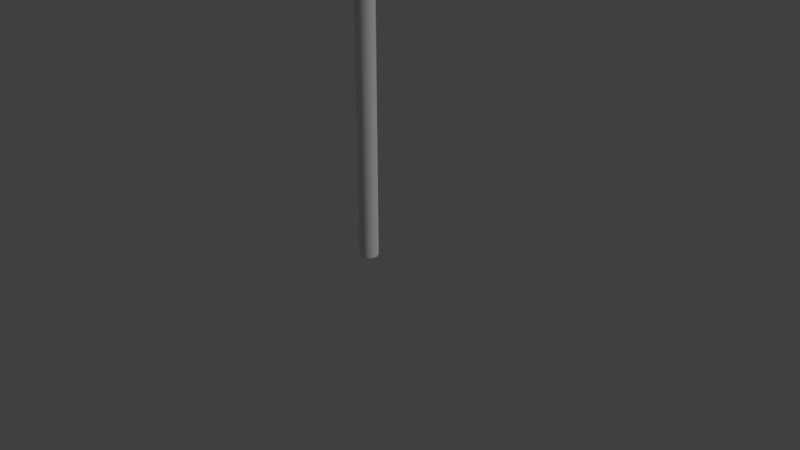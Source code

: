 # Source: sign1.blend  (saved by Blender 2.78.0; exported with 4.5.12 LTS)
import bpy
from mathutils import Matrix  # noqa: F401  (used for matrix-valued properties, if any)

bpy.ops.wm.read_factory_settings(use_empty=True)
scene = bpy.context.scene
scene.name = 'Scene'

# ---- collections
col_collection_1 = bpy.data.collections.new('Collection 1'); scene.collection.children.link(col_collection_1)

# ---- materials (node trees are filled in below, after node groups)
mat_pole = bpy.data.materials.new('pole')
mat_pole.alpha_threshold = 0.0
mat_pole.use_transparent_shadow = False
mat_pole.roughness = 0.5
mat_pole.specular_intensity = 0.125
mat_pole.line_color = (0.0, 0.0, 0.0, 1.0)
mat_sign = bpy.data.materials.new('sign')
mat_sign.alpha_threshold = 0.0
mat_sign.use_transparent_shadow = False
mat_sign.roughness = 0.5
mat_sign.specular_intensity = 0.0
mat_signback = bpy.data.materials.new('signBack')
mat_signback.alpha_threshold = 0.0
mat_signback.use_transparent_shadow = False
mat_signback.roughness = 0.5
mat_signback.specular_intensity = 0.0

# ---- material node trees

# ---- world
world_world = bpy.data.worlds.new('World'); scene.world = world_world
world_world.color = (0.05088, 0.05088, 0.05088)
world_world.use_sun_shadow = False
world_world.sun_shadow_jitter_overblur = 0.0
world_world.cycles.sampling_method = 'MANUAL'

# ---- cameras
cam_camera = bpy.data.cameras.new('Camera')
cam_camera.clip_end = 100.0
cam_camera.lens = 35.0
cam_camera.sensor_width = 32.0
cam_camera.sensor_height = 18.0
cam_camera.ortho_scale = 7.314
cam_camera.dof.focus_distance = 0.0
cam_camera.dof.aperture_fstop = 128.0

# ---- lights
light_lamp = bpy.data.lights.new('Lamp', 'SUN')
light_lamp.transmission_factor = 0.0
light_lamp.cutoff_distance = 30.0
light_lamp.angle = 0.1993
light_lamp.energy = 1.0
light_lamp.shadow_buffer_clip_start = 1.001
light_lamp.shadow_soft_size = 0.1
light_lamp.shadow_cascade_max_distance = 1000.0

# ---- meshes
me_cube = bpy.data.meshes.new('Cube')
me_cube.from_pydata([(0.125, 0.025, 5.825), (0.1427, 0.0125, 5.812), (0.125, 0.01768, 5.807), (0.1427, -2.503e-09, 5.807), (0.125, -2.503e-09, 5.8), (0.1427, -0.0125, 5.812), (0.125, -0.01768, 5.807), (0.1427, -0.01768, 5.825), (0.125, -0.025, 5.825), (0.15, -3.731e-09, 5.825), (0.1427, -0.0125, 5.837), (0.125, -0.01768, 5.843), (0.1427, -2.503e-09, 5.843), (0.125, -1.571e-09, 5.85), (0.1427, 0.0125, 5.837), (0.125, 0.01768, 5.843), (0.1427, 0.01768, 5.825), (0.125, 0.0, 7.5), (0.125, -1.25, 5.5), (0.125, 1.25, 5.5), (0.1275, 0.0, 7.5), (0.1275, -1.25, 5.5), (0.1275, 1.25, 5.5), (0.0, 0.125, 0.0), (0.0, 0.125, 6.75), (0.0625, 0.1083, 0.0), (0.0625, 0.1083, 6.75), (0.1083, 0.0625, 0.0), (0.1083, 0.0625, 6.75), (0.125, -5.464e-09, 0.0), (0.125, -5.464e-09, 6.75), (0.1083, -0.0625, 0.0), (0.1083, -0.0625, 6.75), (0.0625, -0.1083, 0.0), (0.0625, -0.1083, 6.75), (1.887e-08, -0.125, 0.0), (1.887e-08, -0.125, 6.75), (-0.0625, -0.1083, 0.0), (-0.0625, -0.1083, 6.75), (-0.1083, -0.0625, 0.0), (-0.1083, -0.0625, 6.75), (-0.125, -5.811e-08, 0.0), (-0.125, -5.811e-08, 6.75), (-0.1083, 0.0625, 0.0), (-0.1083, 0.0625, 6.75), (-0.0625, 0.1083, 0.0), (-0.0625, 0.1083, 6.75), (3.881e-11, 0.1055, 0.0), (3.881e-11, 0.1055, 6.75), (0.05273, 0.09134, 0.0), (0.05273, 0.09134, 6.75), (0.09134, 0.05273, 0.0), (0.09134, 0.05273, 6.75), (0.1055, -7.404e-09, 0.0), (0.1055, -7.404e-09, 6.75), (0.09134, -0.05273, 0.0), (0.09134, -0.05273, 6.75), (0.05273, -0.09134, 0.0), (0.05273, -0.09134, 6.75), (1.596e-08, -0.1055, 0.0), (1.596e-08, -0.1055, 6.75), (-0.05273, -0.09134, 0.0), (-0.05273, -0.09134, 6.75), (-0.09134, -0.05273, 0.0), (-0.09134, -0.05273, 6.75), (-0.1055, -5.183e-08, 0.0), (-0.1055, -5.183e-08, 6.75), (-0.09134, 0.05273, 0.0), (-0.09134, 0.05273, 6.75), (-0.05273, 0.09134, 0.0), (-0.05273, 0.09134, 6.75), (0.125, 0.025, 6.7), (0.1427, 0.0125, 6.688), (0.125, 0.01768, 6.682), (0.1427, -2.503e-09, 6.682), (0.125, -2.503e-09, 6.675), (0.1427, -0.0125, 6.688), (0.125, -0.01768, 6.682), (0.1427, -0.01768, 6.7), (0.125, -0.025, 6.7), (0.15, -3.731e-09, 6.7), (0.1427, -0.0125, 6.712), (0.125, -0.01768, 6.718), (0.1427, -2.503e-09, 6.718), (0.125, -1.571e-09, 6.725), (0.1427, 0.0125, 6.712), (0.125, 0.01768, 6.718), (0.1427, 0.01768, 6.7)], [], [(0, 16, 1, 2), (16, 9, 1), (1, 9, 3), (2, 1, 3, 4), (3, 9, 5), (4, 3, 5, 6), (6, 5, 7, 8), (5, 9, 7), (8, 7, 10, 11), (7, 9, 10), (11, 10, 12, 13), (10, 9, 12), (13, 12, 14, 15), (12, 9, 14), (15, 14, 16, 0), (14, 9, 16), (17, 19, 18), (20, 21, 22), (18, 19, 22, 21), (19, 17, 20, 22), (17, 18, 21, 20), (23, 24, 26, 25), (25, 26, 28, 27), (27, 28, 30, 29), (29, 30, 32, 31), (31, 32, 34, 33), (33, 34, 36, 35), (35, 36, 38, 37), (37, 38, 40, 39), (39, 40, 42, 41), (41, 42, 44, 43), (39, 63, 61, 37), (43, 44, 46, 45), (45, 46, 24, 23), (41, 65, 63, 39), (47, 49, 50, 48), (49, 51, 52, 50), (51, 53, 54, 52), (53, 55, 56, 54), (55, 57, 58, 56), (57, 59, 60, 58), (59, 61, 62, 60), (61, 63, 64, 62), (63, 65, 66, 64), (65, 67, 68, 66), (43, 67, 65, 41), (67, 69, 70, 68), (69, 47, 48, 70), (45, 69, 67, 43), (37, 61, 59, 35), (35, 59, 57, 33), (33, 57, 55, 31), (31, 55, 53, 29), (29, 53, 51, 27), (27, 51, 49, 25), (25, 49, 47, 23), (23, 47, 69, 45), (42, 66, 68, 44), (40, 64, 66, 42), (38, 62, 64, 40), (36, 60, 62, 38), (34, 58, 60, 36), (32, 56, 58, 34), (30, 54, 56, 32), (28, 52, 54, 30), (26, 50, 52, 28), (24, 48, 50, 26), (46, 70, 48, 24), (44, 68, 70, 46), (71, 87, 72, 73), (87, 80, 72), (72, 80, 74), (73, 72, 74, 75), (74, 80, 76), (75, 74, 76, 77), (77, 76, 78, 79), (76, 80, 78), (79, 78, 81, 82), (78, 80, 81), (82, 81, 83, 84), (81, 80, 83), (84, 83, 85, 86), (83, 80, 85), (86, 85, 87, 71), (85, 80, 87)])
me_cube.polygons.foreach_set('use_smooth', [1, 1, 1, 1, 1, 1, 1, 1, 1, 1, 1, 1, 1, 1, 1, 1, 0, 0, 0, 0, 0, 1, 1, 1, 1, 1, 1, 1, 1, 1, 1, 0, 1, 1, 0, 1, 1, 1, 1, 1, 1, 1, 1, 1, 1, 0, 1, 1, 0, 0, 0, 0, 0, 0, 0, 0, 0, 0, 0, 0, 0, 0, 0, 0, 0, 0, 0, 0, 0, 1, 1, 1, 1, 1, 1, 1, 1, 1, 1, 1, 1, 1, 1, 1, 1])
me_cube.polygons.foreach_set('material_index', [0, 0, 0, 0, 0, 0, 0, 0, 0, 0, 0, 0, 0, 0, 0, 0, 2, 1, 2, 2, 2, 0, 0, 0, 0, 0, 0, 0, 0, 0, 0, 0, 0, 0, 0, 0, 0, 0, 0, 0, 0, 0, 0, 0, 0, 0, 0, 0, 0, 0, 0, 0, 0, 0, 0, 0, 0, 0, 0, 0, 0, 0, 0, 0, 0, 0, 0, 0, 0, 0, 0, 0, 0, 0, 0, 0, 0, 0, 0, 0, 0, 0, 0, 0, 0])
_k = set([(23, 25), (23, 45), (24, 26), (24, 46), (25, 27), (26, 28), (27, 29), (28, 30), (29, 31), (30, 32), (31, 33), (32, 34), (33, 35), (34, 36), (35, 37), (36, 38), (37, 39), (38, 40), (39, 41), (40, 42), (41, 43), (42, 44), (43, 45), (44, 46), (47, 49), (47, 69), (48, 50), (48, 70), (49, 51), (50, 52), (51, 53), (52, 54), (53, 55), (54, 56), (55, 57), (56, 58), (57, 59), (58, 60), (59, 61), (60, 62), (61, 63), (62, 64), (63, 65), (64, 66), (65, 67), (66, 68), (67, 69), (68, 70)])
me_cube.attributes.new('sharp_edge', 'BOOLEAN', 'EDGE').data.foreach_set('value', [ (min(e.vertices), max(e.vertices)) in _k for e in me_cube.edges])
_uv = me_cube.uv_layers.new(name='UVMap')
_uv.uv.foreach_set('vector', [0.0, 0.0, 0.0, 0.0, 0.0, 0.0, 0.0, 0.0, 0.0, 0.0, 0.0, 0.0, 0.0, 0.0, 0.0, 0.0, 0.0, 0.0, 0.0, 0.0, 0.0, 0.0, 0.0, 0.0, 0.0, 0.0, 0.0, 0.0, 0.0, 0.0, 0.0, 0.0, 0.0, 0.0, 0.0, 0.0, 0.0, 0.0, 0.0, 0.0, 0.0, 0.0, 0.0, 0.0, 0.0, 0.0, 0.0, 0.0, 0.0, 0.0, 0.0, 0.0, 0.0, 0.0, 0.0, 0.0, 0.0, 0.0, 0.0, 0.0, 0.0, 0.0, 0.0, 0.0, 0.0, 0.0, 0.0, 0.0, 0.0, 0.0, 0.0, 0.0, 0.0, 0.0, 0.0, 0.0, 0.0, 0.0, 0.0, 0.0, 0.0, 0.0, 0.0, 0.0, 0.0, 0.0, 0.0, 0.0, 0.0, 0.0, 0.0, 0.0, 0.0, 0.0, 0.0, 0.0, 0.0, 0.0, 0.0, 0.0, 0.0, 0.0, 0.0, 0.0, 0.0, 0.0, 0.0, 0.0, 0.0, 0.0, 0.0, 0.0, 0.507, 1.006, 0.1471, 0.09471, 0.8609, 0.09292, 0.5077, 1.003, 0.148, 0.09517, 0.859, 0.09524, 0.9932, 0.8944, 0.9932, 0.0, 1.0, 0.0, 1.0, 0.8944, 0.9863, 1.0, 0.9863, 0.0, 0.9932, 0.0, 0.9932, 1.0, 0.9863, 0.0, 0.9863, 1.0, 0.9795, 1.0, 0.9795, 0.0, 0.02989, 0.4954, 0.02809, 0.9999, 0.01848, 1.0, 0.02112, 0.4953, 0.02112, 0.4953, 0.01848, 1.0, 0.008872, 1.0, 0.01216, 0.495, 0.01216, 0.495, 0.008872, 1.0, 3.635e-05, 1.0, 0.002737, 0.4937, 0.1081, 0.4933, 0.1145, 0.9991, 0.1049, 0.9993, 0.09934, 0.4946, 0.09934, 0.4946, 0.1049, 0.9993, 0.09531, 0.9994, 0.09076, 0.495, 0.09076, 0.495, 0.09531, 0.9994, 0.08571, 0.9995, 0.08209, 0.4952, 0.08209, 0.4952, 0.08571, 0.9995, 0.07611, 0.9996, 0.0734, 0.4953, 0.0734, 0.4953, 0.07611, 0.9996, 0.0665, 0.9997, 0.06471, 0.4953, 0.06471, 0.4953, 0.0665, 0.9997, 0.0569, 0.9998, 0.05601, 0.4954, 0.05601, 0.4954, 0.0569, 0.9998, 0.0473, 0.9999, 0.04731, 0.4954, 0.06471, 0.4953, 0.06462, 0.4925, 0.07331, 0.4925, 0.0734, 0.4953, 0.04731, 0.4954, 0.0473, 0.9999, 0.03769, 0.9999, 0.0386, 0.4954, 0.0386, 0.4954, 0.03769, 0.9999, 0.02809, 0.9999, 0.02989, 0.4954, 0.05601, 0.4954, 0.05593, 0.4926, 0.06462, 0.4925, 0.06471, 0.4953, 0.02984, 0.4925, 0.02113, 0.4924, 0.0227, 0.0001857, 0.0306, 0.0002433, 0.02113, 0.4924, 0.01238, 0.492, 0.01479, 0.000117, 0.0227, 0.0001857, 0.01238, 0.492, 0.003916, 0.4908, 0.006227, 3.635e-05, 0.01479, 0.000117, 0.1071, 0.4909, 0.09903, 0.492, 0.09383, 0.0003026, 0.1017, 0.0002592, 0.09903, 0.492, 0.09061, 0.4922, 0.08593, 0.0003344, 0.09383, 0.0003026, 0.09061, 0.4922, 0.08198, 0.4924, 0.07803, 0.0003549, 0.08593, 0.0003344, 0.08198, 0.4924, 0.07331, 0.4925, 0.07012, 0.0003643, 0.07803, 0.0003549, 0.07331, 0.4925, 0.06462, 0.4925, 0.06222, 0.0003624, 0.07012, 0.0003643, 0.06462, 0.4925, 0.05593, 0.4926, 0.05432, 0.0003495, 0.06222, 0.0003624, 0.05593, 0.4926, 0.04724, 0.4926, 0.04641, 0.0003253, 0.05432, 0.0003495, 0.04731, 0.4954, 0.04724, 0.4926, 0.05593, 0.4926, 0.05601, 0.4954, 0.04724, 0.4926, 0.03854, 0.4926, 0.03851, 0.00029, 0.04641, 0.0003253, 0.03854, 0.4926, 0.02984, 0.4925, 0.0306, 0.0002433, 0.03851, 0.00029, 0.0386, 0.4954, 0.03854, 0.4926, 0.04724, 0.4926, 0.04731, 0.4954, 0.0734, 0.4953, 0.07331, 0.4925, 0.08198, 0.4924, 0.08209, 0.4952, 0.08209, 0.4952, 0.08198, 0.4924, 0.09061, 0.4922, 0.09076, 0.495, 0.09076, 0.495, 0.09061, 0.4922, 0.09903, 0.492, 0.09934, 0.4946, 0.09934, 0.4946, 0.09903, 0.492, 0.1071, 0.4909, 0.1081, 0.4933, 0.002737, 0.4937, 0.003916, 0.4908, 0.01238, 0.492, 0.01216, 0.495, 0.01216, 0.495, 0.01238, 0.492, 0.02113, 0.4924, 0.02112, 0.4953, 0.02112, 0.4953, 0.02113, 0.4924, 0.02984, 0.4925, 0.02989, 0.4954, 0.02989, 0.4954, 0.02984, 0.4925, 0.03854, 0.4926, 0.0386, 0.4954, 0.118, 0.003401, 0.1194, 0.004837, 0.1166, 0.009755, 0.1146, 0.009229, 0.1238, 3.635e-05, 0.1243, 0.001998, 0.1194, 0.004837, 0.118, 0.003401, 0.1305, 3.635e-05, 0.13, 0.001998, 0.1243, 0.001998, 0.1238, 3.635e-05, 0.1363, 0.003401, 0.1349, 0.004838, 0.13, 0.001998, 0.1305, 3.635e-05, 0.1397, 0.009229, 0.1377, 0.009755, 0.1349, 0.004838, 0.1363, 0.003401, 0.1397, 0.01596, 0.1377, 0.01543, 0.1377, 0.009755, 0.1397, 0.009229, 0.1363, 0.02179, 0.1349, 0.02035, 0.1377, 0.01543, 0.1397, 0.01596, 0.1305, 0.02515, 0.13, 0.02319, 0.1349, 0.02035, 0.1363, 0.02179, 0.1238, 0.02515, 0.1243, 0.02319, 0.13, 0.02319, 0.1305, 0.02515, 0.118, 0.02179, 0.1194, 0.02035, 0.1243, 0.02319, 0.1238, 0.02515, 0.1146, 0.01596, 0.1166, 0.01543, 0.1194, 0.02035, 0.118, 0.02179, 0.1146, 0.009229, 0.1166, 0.009755, 0.1166, 0.01543, 0.1146, 0.01596, 0.0, 0.0, 0.0, 0.0, 0.0, 0.0, 0.0, 0.0, 0.0, 0.0, 0.0, 0.0, 0.0, 0.0, 0.0, 0.0, 0.0, 0.0, 0.0, 0.0, 0.0, 0.0, 0.0, 0.0, 0.0, 0.0, 0.0, 0.0, 0.0, 0.0, 0.0, 0.0, 0.0, 0.0, 0.0, 0.0, 0.0, 0.0, 0.0, 0.0, 0.0, 0.0, 0.0, 0.0, 0.0, 0.0, 0.0, 0.0, 0.0, 0.0, 0.0, 0.0, 0.0, 0.0, 0.0, 0.0, 0.0, 0.0, 0.0, 0.0, 0.0, 0.0, 0.0, 0.0, 0.0, 0.0, 0.0, 0.0, 0.0, 0.0, 0.0, 0.0, 0.0, 0.0, 0.0, 0.0, 0.0, 0.0, 0.0, 0.0, 0.0, 0.0, 0.0, 0.0, 0.0, 0.0, 0.0, 0.0, 0.0, 0.0, 0.0, 0.0, 0.0, 0.0, 0.0, 0.0, 0.0, 0.0, 0.0, 0.0, 0.0, 0.0, 0.0, 0.0, 0.0, 0.0, 0.0, 0.0, 0.0, 0.0, 0.0, 0.0])
me_cube.materials.append(mat_pole)
me_cube.materials.append(mat_sign)
me_cube.materials.append(mat_signback)
me_cube.use_remesh_preserve_volume = False
me_cube.use_remesh_preserve_attributes = False
me_cube.use_mirror_vertex_groups = False
me_cube.update()

# ---- objects
ob_cube = bpy.data.objects.new('Cube', me_cube)
ob_lamp = bpy.data.objects.new('Lamp', light_lamp)
ob_camera = bpy.data.objects.new('Camera', cam_camera)

# ---- transforms, parenting, visibility, modifiers, constraints
ob_cube.location = (0.0, 0.0, 0.0)
ob_cube.lock_rotations_4d = False
ob_cube.empty_display_type = 'ARROWS'
ob_cube.lineart.crease_threshold = 0.0
ob_lamp.location = (4.076, 1.005, 5.904)
ob_lamp.rotation_euler = (0.6503, 0.05522, 1.866)
ob_lamp.lock_rotations_4d = False
ob_lamp.empty_display_type = 'ARROWS'
ob_lamp.color = (0.0, 0.0, 0.0, 0.0)
ob_lamp.lineart.crease_threshold = 0.0
ob_camera.location = (7.481, -6.508, 5.344)
ob_camera.rotation_euler = (1.109, 0.0, 0.8149)
ob_camera.lock_rotations_4d = False
ob_camera.empty_display_type = 'ARROWS'
ob_camera.color = (0.0, 0.0, 0.0, 0.0)
ob_camera.display_type = 'WIRE'
ob_camera.lineart.crease_threshold = 0.0

# ---- collection membership
col_collection_1.objects.link(ob_cube)
col_collection_1.objects.link(ob_lamp)
col_collection_1.objects.link(ob_camera)

# ---- scene / render settings (as saved in the file)
scene.camera = ob_camera
scene.frame_start = 1; scene.frame_end = 250; scene.frame_set(1)
scene.render.engine = 'BLENDER_EEVEE_NEXT'
scene.render.resolution_percentage = 50
scene.render.dither_intensity = 0.0
scene.cycles.use_denoising = False
scene.cycles.samples = 128
scene.cycles.sampling_pattern = 'TABULATED_SOBOL'
scene.cycles.light_sampling_threshold = 0.0
scene.cycles.use_adaptive_sampling = False
scene.cycles.use_light_tree = False
scene.cycles.blur_glossy = 0.0
scene.cycles.sample_clamp_indirect = 0.0
scene.view_settings.view_transform = 'Standard'
bpy.context.view_layer.update()
